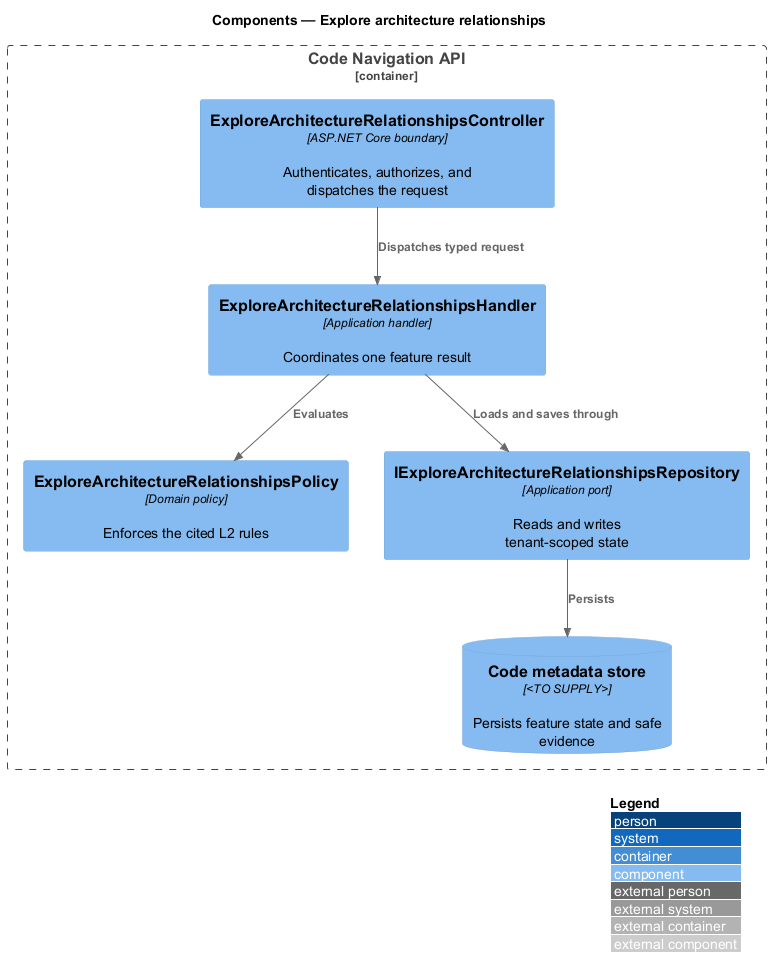

The diagram above was rendered by PlantUML. Its source (embedded in the PNG):
@startuml
!include <C4/C4_Component>
LAYOUT_WITH_LEGEND()
title Components — Explore architecture relationships

Container_Boundary(api, "Code Navigation API") {
  Component(controller, "ExploreArchitectureRelationshipsController", "ASP.NET Core boundary", "Authenticates, authorizes, and dispatches the request")
  Component(handler, "ExploreArchitectureRelationshipsHandler", "Application handler", "Coordinates one feature result")
  Component(policy, "ExploreArchitectureRelationshipsPolicy", "Domain policy", "Enforces the cited L2 rules")
  Component(repository, "IExploreArchitectureRelationshipsRepository", "Application port", "Reads and writes tenant-scoped state")
  ComponentDb(store, "Code metadata store", "<TO SUPPLY>", "Persists feature state and safe evidence")
}

Rel(controller, handler, "Dispatches typed request")
Rel(handler, policy, "Evaluates")
Rel(handler, repository, "Loads and saves through")
Rel(repository, store, "Persists")
@enduml